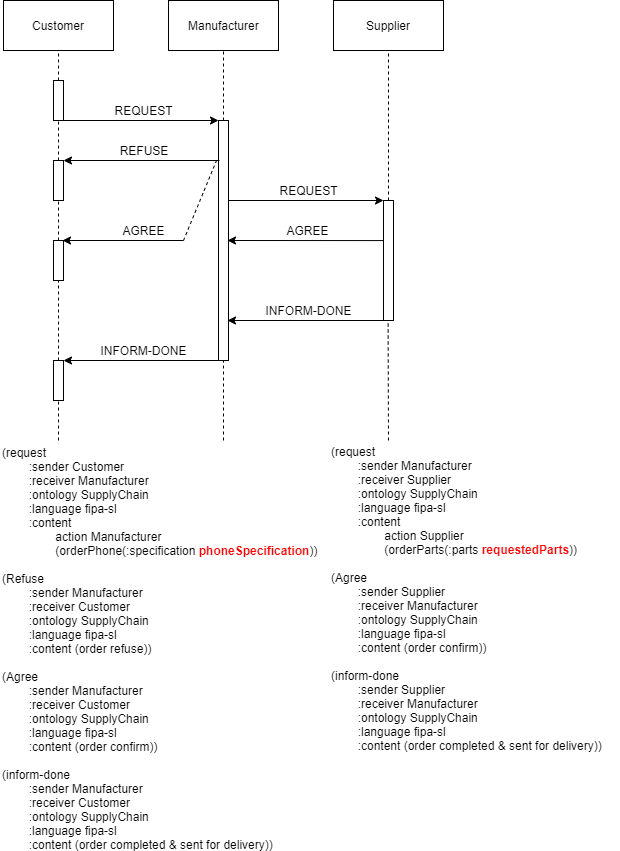

The diagram above was exported from draw.io. Its source (the exported page's mxGraphModel, read from the mxfile embedded in the PNG):
<mxGraphModel dx="1422" dy="745" grid="1" gridSize="10" guides="1" tooltips="1" connect="1" arrows="1" fold="1" page="1" pageScale="1" pageWidth="1169" pageHeight="827" math="0" shadow="0">
  <root>
    <mxCell id="0" />
    <mxCell id="1" parent="0" />
    <mxCell id="bXYfRUHmZwdl2nVmAs2A-13" value="Customer" style="html=1;" parent="1" vertex="1">
      <mxGeometry x="80" y="120" width="110" height="50" as="geometry" />
    </mxCell>
    <mxCell id="bXYfRUHmZwdl2nVmAs2A-14" value="Manufacturer" style="html=1;" parent="1" vertex="1">
      <mxGeometry x="245" y="120" width="110" height="50" as="geometry" />
    </mxCell>
    <mxCell id="bXYfRUHmZwdl2nVmAs2A-15" value="Supplier" style="html=1;" parent="1" vertex="1">
      <mxGeometry x="410" y="120" width="110" height="50" as="geometry" />
    </mxCell>
    <mxCell id="bXYfRUHmZwdl2nVmAs2A-18" value="" style="html=1;points=[];perimeter=orthogonalPerimeter;" parent="1" vertex="1">
      <mxGeometry x="130" y="200" width="10" height="40" as="geometry" />
    </mxCell>
    <mxCell id="bXYfRUHmZwdl2nVmAs2A-27" value="" style="endArrow=none;dashed=1;html=1;entryX=0.5;entryY=1;entryDx=0;entryDy=0;" parent="1" source="bXYfRUHmZwdl2nVmAs2A-18" target="bXYfRUHmZwdl2nVmAs2A-13" edge="1">
      <mxGeometry width="50" height="50" relative="1" as="geometry">
        <mxPoint x="220" y="240" as="sourcePoint" />
        <mxPoint x="230" y="180" as="targetPoint" />
      </mxGeometry>
    </mxCell>
    <mxCell id="bXYfRUHmZwdl2nVmAs2A-28" value="" style="endArrow=none;dashed=1;html=1;entryX=0.5;entryY=1;entryDx=0;entryDy=0;" parent="1" target="bXYfRUHmZwdl2nVmAs2A-14" edge="1">
      <mxGeometry width="50" height="50" relative="1" as="geometry">
        <mxPoint x="300" y="240" as="sourcePoint" />
        <mxPoint x="340" y="200" as="targetPoint" />
      </mxGeometry>
    </mxCell>
    <mxCell id="bXYfRUHmZwdl2nVmAs2A-31" value="" style="html=1;points=[];perimeter=orthogonalPerimeter;" parent="1" vertex="1">
      <mxGeometry x="295" y="240" width="10" height="240" as="geometry" />
    </mxCell>
    <mxCell id="bXYfRUHmZwdl2nVmAs2A-30" value="" style="endArrow=classic;html=1;" parent="1" source="bXYfRUHmZwdl2nVmAs2A-18" edge="1">
      <mxGeometry width="50" height="50" relative="1" as="geometry">
        <mxPoint x="250" y="330" as="sourcePoint" />
        <mxPoint x="295" y="240" as="targetPoint" />
      </mxGeometry>
    </mxCell>
    <mxCell id="bXYfRUHmZwdl2nVmAs2A-32" value="" style="html=1;points=[];perimeter=orthogonalPerimeter;" parent="1" vertex="1">
      <mxGeometry x="130" y="280" width="10" height="40" as="geometry" />
    </mxCell>
    <mxCell id="bXYfRUHmZwdl2nVmAs2A-34" value="" style="endArrow=none;dashed=1;html=1;" parent="1" source="bXYfRUHmZwdl2nVmAs2A-32" target="bXYfRUHmZwdl2nVmAs2A-18" edge="1">
      <mxGeometry width="50" height="50" relative="1" as="geometry">
        <mxPoint x="145" y="210" as="sourcePoint" />
        <mxPoint x="145" y="180" as="targetPoint" />
      </mxGeometry>
    </mxCell>
    <mxCell id="bXYfRUHmZwdl2nVmAs2A-35" value="" style="html=1;points=[];perimeter=orthogonalPerimeter;" parent="1" vertex="1">
      <mxGeometry x="130" y="480" width="10" height="40" as="geometry" />
    </mxCell>
    <mxCell id="bXYfRUHmZwdl2nVmAs2A-36" value="" style="endArrow=none;dashed=1;html=1;" parent="1" source="nOcTaIT8AJ3mKw5hVKNS-1" edge="1">
      <mxGeometry width="50" height="50" relative="1" as="geometry">
        <mxPoint x="145" y="290" as="sourcePoint" />
        <mxPoint x="135" y="319.9999999999999" as="targetPoint" />
      </mxGeometry>
    </mxCell>
    <mxCell id="bXYfRUHmZwdl2nVmAs2A-37" value="" style="endArrow=classic;html=1;" parent="1" edge="1">
      <mxGeometry width="50" height="50" relative="1" as="geometry">
        <mxPoint x="296" y="280" as="sourcePoint" />
        <mxPoint x="140" y="280" as="targetPoint" />
      </mxGeometry>
    </mxCell>
    <mxCell id="bXYfRUHmZwdl2nVmAs2A-38" value="REQUEST" style="text;html=1;strokeColor=none;fillColor=none;align=center;verticalAlign=middle;whiteSpace=wrap;rounded=0;" parent="1" vertex="1">
      <mxGeometry x="200" y="220" width="40" height="20" as="geometry" />
    </mxCell>
    <mxCell id="bXYfRUHmZwdl2nVmAs2A-39" value="AGREE" style="text;html=1;strokeColor=none;fillColor=none;align=center;verticalAlign=middle;whiteSpace=wrap;rounded=0;" parent="1" vertex="1">
      <mxGeometry x="200" y="340" width="40" height="20" as="geometry" />
    </mxCell>
    <mxCell id="bXYfRUHmZwdl2nVmAs2A-40" value="" style="endArrow=classic;html=1;exitX=0.5;exitY=1;exitDx=0;exitDy=0;exitPerimeter=0;" parent="1" source="bXYfRUHmZwdl2nVmAs2A-31" edge="1">
      <mxGeometry width="50" height="50" relative="1" as="geometry">
        <mxPoint x="180" y="470" as="sourcePoint" />
        <mxPoint x="140" y="480" as="targetPoint" />
      </mxGeometry>
    </mxCell>
    <mxCell id="bXYfRUHmZwdl2nVmAs2A-41" value="INFORM-DONE" style="text;html=1;strokeColor=none;fillColor=none;align=center;verticalAlign=middle;whiteSpace=wrap;rounded=0;" parent="1" vertex="1">
      <mxGeometry x="165" y="460" width="110" height="20" as="geometry" />
    </mxCell>
    <mxCell id="bXYfRUHmZwdl2nVmAs2A-43" value="" style="endArrow=none;dashed=1;html=1;" parent="1" target="bXYfRUHmZwdl2nVmAs2A-35" edge="1">
      <mxGeometry width="50" height="50" relative="1" as="geometry">
        <mxPoint x="135" y="560" as="sourcePoint" />
        <mxPoint x="132" y="522" as="targetPoint" />
      </mxGeometry>
    </mxCell>
    <mxCell id="bXYfRUHmZwdl2nVmAs2A-44" value="&lt;div&gt;(request&lt;/div&gt;&lt;div&gt;&lt;span style=&quot;white-space: pre&quot;&gt;&#09;&lt;/span&gt;:sender Customer&lt;/div&gt;&lt;div&gt;&lt;span style=&quot;white-space: pre&quot;&gt;&#09;&lt;/span&gt;:&lt;span style=&quot;font-size: 9pt ; line-height: 12.84px ; font-family: &amp;#34;helvetica&amp;#34; , sans-serif&quot;&gt;receiver&lt;/span&gt;&amp;nbsp;Manufacturer&lt;/div&gt;&lt;div&gt;&lt;span style=&quot;white-space: pre&quot;&gt;&#09;&lt;/span&gt;:ontology SupplyChain&lt;/div&gt;&lt;div&gt;&lt;span style=&quot;white-space: pre&quot;&gt;&#09;&lt;/span&gt;:language fipa-sl&lt;/div&gt;&lt;div&gt;&lt;span style=&quot;white-space: pre&quot;&gt;&#09;&lt;/span&gt;:content&lt;/div&gt;&lt;div&gt;&lt;span style=&quot;white-space: pre&quot;&gt;&#09;&#09;&lt;/span&gt;action Manufacturer&lt;/div&gt;&lt;div&gt;&lt;span style=&quot;white-space: pre&quot;&gt;&#09;&#09;&lt;/span&gt;(orderPhone(:specification &lt;font color=&quot;#ff0000&quot;&gt;&lt;b&gt;phoneSpecification&lt;/b&gt;&lt;/font&gt;))&lt;/div&gt;&lt;div&gt;&lt;br&gt;&lt;/div&gt;&lt;div&gt;&lt;div&gt;(Refuse&lt;/div&gt;&lt;div&gt;&lt;span style=&quot;white-space: pre&quot;&gt;&#09;&lt;/span&gt;:sender Manufacturer&lt;/div&gt;&lt;div&gt;&lt;span style=&quot;white-space: pre&quot;&gt;&#09;&lt;/span&gt;:receiver Customer&lt;/div&gt;&lt;div&gt;&lt;span style=&quot;white-space: pre&quot;&gt;&#09;&lt;/span&gt;:ontology SupplyChain&lt;/div&gt;&lt;div&gt;&lt;span style=&quot;white-space: pre&quot;&gt;&#09;&lt;/span&gt;:language fipa-sl&lt;/div&gt;&lt;div&gt;&lt;span style=&quot;white-space: pre&quot;&gt;&#09;&lt;/span&gt;:content (order refuse))&lt;/div&gt;&lt;/div&gt;&lt;div&gt;&lt;br&gt;&lt;/div&gt;&lt;div&gt;(Agree&lt;/div&gt;&lt;div&gt;&lt;span style=&quot;white-space: pre&quot;&gt;&#09;&lt;/span&gt;:sender Manufacturer&lt;/div&gt;&lt;div&gt;&lt;span style=&quot;white-space: pre&quot;&gt;&#09;&lt;/span&gt;:receiver Customer&lt;/div&gt;&lt;div&gt;&lt;span style=&quot;white-space: pre&quot;&gt;&#09;&lt;/span&gt;:ontology SupplyChain&lt;/div&gt;&lt;div&gt;&lt;span style=&quot;white-space: pre&quot;&gt;&#09;&lt;/span&gt;:language fipa-sl&lt;/div&gt;&lt;div&gt;&lt;span style=&quot;white-space: pre&quot;&gt;&#09;&lt;/span&gt;:content (order confirm))&lt;/div&gt;&lt;div&gt;&lt;br&gt;&lt;/div&gt;&lt;div&gt;(inform-done&lt;/div&gt;&lt;div&gt;&lt;span style=&quot;white-space: pre&quot;&gt;&#09;&lt;/span&gt;:sender Manufacturer&lt;/div&gt;&lt;div&gt;&lt;span style=&quot;white-space: pre&quot;&gt;&#09;&lt;/span&gt;:receiver Customer&lt;/div&gt;&lt;div&gt;&lt;span style=&quot;white-space: pre&quot;&gt;&#09;&lt;/span&gt;:ontology SupplyChain&lt;/div&gt;&lt;div&gt;&lt;span style=&quot;white-space: pre&quot;&gt;&#09;&lt;/span&gt;:language fipa-sl&lt;/div&gt;&lt;div&gt;&lt;span style=&quot;white-space: pre&quot;&gt;&#09;&lt;/span&gt;:content (order completed &amp;amp; sent for delivery))&lt;/div&gt;" style="text;html=1;strokeColor=none;fillColor=none;align=left;verticalAlign=middle;whiteSpace=wrap;rounded=0;" parent="1" vertex="1">
      <mxGeometry x="77" y="613" width="320" height="310" as="geometry" />
    </mxCell>
    <mxCell id="bXYfRUHmZwdl2nVmAs2A-45" value="" style="html=1;points=[];perimeter=orthogonalPerimeter;" parent="1" vertex="1">
      <mxGeometry x="460" y="320" width="10" height="120" as="geometry" />
    </mxCell>
    <mxCell id="bXYfRUHmZwdl2nVmAs2A-46" value="" style="endArrow=none;dashed=1;html=1;entryX=0.5;entryY=1;entryDx=0;entryDy=0;" parent="1" source="bXYfRUHmZwdl2nVmAs2A-45" target="bXYfRUHmZwdl2nVmAs2A-15" edge="1">
      <mxGeometry width="50" height="50" relative="1" as="geometry">
        <mxPoint x="430" y="250" as="sourcePoint" />
        <mxPoint x="480" y="200" as="targetPoint" />
      </mxGeometry>
    </mxCell>
    <mxCell id="bXYfRUHmZwdl2nVmAs2A-48" value="" style="endArrow=classic;html=1;entryX=0;entryY=0;entryDx=0;entryDy=0;entryPerimeter=0;" parent="1" source="bXYfRUHmZwdl2nVmAs2A-31" target="bXYfRUHmZwdl2nVmAs2A-45" edge="1">
      <mxGeometry width="50" height="50" relative="1" as="geometry">
        <mxPoint x="350" y="370" as="sourcePoint" />
        <mxPoint x="400" y="320" as="targetPoint" />
      </mxGeometry>
    </mxCell>
    <mxCell id="bXYfRUHmZwdl2nVmAs2A-49" value="REQUEST" style="text;html=1;strokeColor=none;fillColor=none;align=center;verticalAlign=middle;whiteSpace=wrap;rounded=0;" parent="1" vertex="1">
      <mxGeometry x="365" y="300" width="40" height="20" as="geometry" />
    </mxCell>
    <mxCell id="bXYfRUHmZwdl2nVmAs2A-52" value="&lt;div&gt;&lt;div&gt;(request&lt;/div&gt;&lt;div&gt;&lt;span style=&quot;white-space: pre&quot;&gt;&#09;&lt;/span&gt;:sender Manufacturer&lt;/div&gt;&lt;div&gt;&lt;span style=&quot;white-space: pre&quot;&gt;&#09;&lt;/span&gt;:&lt;span style=&quot;font-size: 9pt ; line-height: 12.84px ; font-family: &amp;#34;helvetica&amp;#34; , sans-serif&quot;&gt;receiver&lt;/span&gt;&amp;nbsp;Supplier&lt;/div&gt;&lt;div&gt;&lt;span style=&quot;white-space: pre&quot;&gt;&#09;&lt;/span&gt;:ontology SupplyChain&lt;/div&gt;&lt;div&gt;&lt;span style=&quot;white-space: pre&quot;&gt;&#09;&lt;/span&gt;:language fipa-sl&lt;/div&gt;&lt;div&gt;&lt;span style=&quot;white-space: pre&quot;&gt;&#09;&lt;/span&gt;:content&lt;/div&gt;&lt;div&gt;&lt;span style=&quot;white-space: pre&quot;&gt;&#09;&#09;&lt;/span&gt;action Supplier&lt;/div&gt;&lt;div&gt;&lt;span style=&quot;white-space: pre&quot;&gt;&#09;&#09;&lt;/span&gt;(orderParts(:parts &lt;font color=&quot;#ff0000&quot; style=&quot;font-weight: bold&quot;&gt;requestedParts&lt;/font&gt;))&lt;/div&gt;&lt;/div&gt;&lt;div&gt;&lt;br&gt;&lt;/div&gt;&lt;div&gt;&lt;div&gt;(Agree&lt;/div&gt;&lt;div&gt;&lt;span style=&quot;white-space: pre&quot;&gt;&#09;&lt;/span&gt;:sender Supplier&lt;/div&gt;&lt;div&gt;&lt;span style=&quot;white-space: pre&quot;&gt;&#09;&lt;/span&gt;:receiver Manufacturer&lt;/div&gt;&lt;div&gt;&lt;span style=&quot;white-space: pre&quot;&gt;&#09;&lt;/span&gt;:ontology SupplyChain&lt;/div&gt;&lt;div&gt;&lt;span style=&quot;white-space: pre&quot;&gt;&#09;&lt;/span&gt;:language fipa-sl&lt;/div&gt;&lt;div&gt;&lt;span style=&quot;white-space: pre&quot;&gt;&#09;&lt;/span&gt;:content (order confirm))&lt;/div&gt;&lt;div&gt;&lt;br&gt;&lt;/div&gt;&lt;div&gt;(inform-done&lt;/div&gt;&lt;div&gt;&lt;span style=&quot;white-space: pre&quot;&gt;&#09;&lt;/span&gt;:sender Supplier&lt;/div&gt;&lt;div&gt;&lt;span style=&quot;white-space: pre&quot;&gt;&#09;&lt;/span&gt;:receiver Manufacturer&lt;/div&gt;&lt;div&gt;&lt;span style=&quot;white-space: pre&quot;&gt;&#09;&lt;/span&gt;:ontology SupplyChain&lt;/div&gt;&lt;div&gt;&lt;span style=&quot;white-space: pre&quot;&gt;&#09;&lt;/span&gt;:language fipa-sl&lt;/div&gt;&lt;div&gt;&lt;span style=&quot;white-space: pre&quot;&gt;&#09;&lt;/span&gt;:content (order completed &amp;amp; sent for delivery))&lt;span style=&quot;white-space: pre&quot;&gt;&#09;&lt;/span&gt;&lt;/div&gt;&lt;/div&gt;" style="text;html=1;strokeColor=none;fillColor=none;align=left;verticalAlign=middle;whiteSpace=wrap;rounded=0;" parent="1" vertex="1">
      <mxGeometry x="406" y="560" width="290" height="330" as="geometry" />
    </mxCell>
    <mxCell id="bXYfRUHmZwdl2nVmAs2A-53" value="" style="endArrow=classic;html=1;exitX=0.12;exitY=0.167;exitDx=0;exitDy=0;exitPerimeter=0;" parent="1" edge="1">
      <mxGeometry width="50" height="50" relative="1" as="geometry">
        <mxPoint x="460.20000000000005" y="360.0799999999999" as="sourcePoint" />
        <mxPoint x="304" y="359.9999999999999" as="targetPoint" />
      </mxGeometry>
    </mxCell>
    <mxCell id="bXYfRUHmZwdl2nVmAs2A-54" value="AGREE" style="text;html=1;strokeColor=none;fillColor=none;align=center;verticalAlign=middle;whiteSpace=wrap;rounded=0;" parent="1" vertex="1">
      <mxGeometry x="364" y="340" width="40" height="20" as="geometry" />
    </mxCell>
    <mxCell id="bXYfRUHmZwdl2nVmAs2A-55" value="" style="endArrow=classic;html=1;" parent="1" edge="1">
      <mxGeometry width="50" height="50" relative="1" as="geometry">
        <mxPoint x="460" y="440" as="sourcePoint" />
        <mxPoint x="304" y="440" as="targetPoint" />
      </mxGeometry>
    </mxCell>
    <mxCell id="bXYfRUHmZwdl2nVmAs2A-56" value="INFORM-DONE" style="text;html=1;strokeColor=none;fillColor=none;align=center;verticalAlign=middle;whiteSpace=wrap;rounded=0;" parent="1" vertex="1">
      <mxGeometry x="330" y="420" width="110" height="20" as="geometry" />
    </mxCell>
    <mxCell id="MhEm7GwCBIIusMj1qA8R-3" value="" style="endArrow=none;dashed=1;html=1;" parent="1" edge="1">
      <mxGeometry width="50" height="50" relative="1" as="geometry">
        <mxPoint x="300" y="560" as="sourcePoint" />
        <mxPoint x="300" y="480" as="targetPoint" />
      </mxGeometry>
    </mxCell>
    <mxCell id="MhEm7GwCBIIusMj1qA8R-4" value="" style="endArrow=none;dashed=1;html=1;entryX=0.46;entryY=0.997;entryDx=0;entryDy=0;entryPerimeter=0;" parent="1" target="bXYfRUHmZwdl2nVmAs2A-45" edge="1">
      <mxGeometry width="50" height="50" relative="1" as="geometry">
        <mxPoint x="465" y="560" as="sourcePoint" />
        <mxPoint x="480" y="490" as="targetPoint" />
      </mxGeometry>
    </mxCell>
    <mxCell id="nOcTaIT8AJ3mKw5hVKNS-1" value="" style="html=1;points=[];perimeter=orthogonalPerimeter;" parent="1" vertex="1">
      <mxGeometry x="130" y="360" width="10" height="40" as="geometry" />
    </mxCell>
    <mxCell id="nOcTaIT8AJ3mKw5hVKNS-2" value="" style="endArrow=none;dashed=1;html=1;" parent="1" source="bXYfRUHmZwdl2nVmAs2A-35" target="nOcTaIT8AJ3mKw5hVKNS-1" edge="1">
      <mxGeometry width="50" height="50" relative="1" as="geometry">
        <mxPoint x="135" y="480" as="sourcePoint" />
        <mxPoint x="135" y="320" as="targetPoint" />
      </mxGeometry>
    </mxCell>
    <mxCell id="nOcTaIT8AJ3mKw5hVKNS-3" value="" style="endArrow=classic;html=1;" parent="1" edge="1">
      <mxGeometry width="50" height="50" relative="1" as="geometry">
        <mxPoint x="260" y="360" as="sourcePoint" />
        <mxPoint x="139" y="360" as="targetPoint" />
      </mxGeometry>
    </mxCell>
    <mxCell id="nOcTaIT8AJ3mKw5hVKNS-4" value="REFUSE" style="text;html=1;strokeColor=none;fillColor=none;align=center;verticalAlign=middle;whiteSpace=wrap;rounded=0;" parent="1" vertex="1">
      <mxGeometry x="200" y="260" width="40" height="20" as="geometry" />
    </mxCell>
    <mxCell id="nOcTaIT8AJ3mKw5hVKNS-5" value="" style="endArrow=none;dashed=1;html=1;entryX=-0.2;entryY=0.167;entryDx=0;entryDy=0;entryPerimeter=0;" parent="1" target="bXYfRUHmZwdl2nVmAs2A-31" edge="1">
      <mxGeometry width="50" height="50" relative="1" as="geometry">
        <mxPoint x="260" y="360" as="sourcePoint" />
        <mxPoint x="290" y="280" as="targetPoint" />
      </mxGeometry>
    </mxCell>
  </root>
</mxGraphModel>